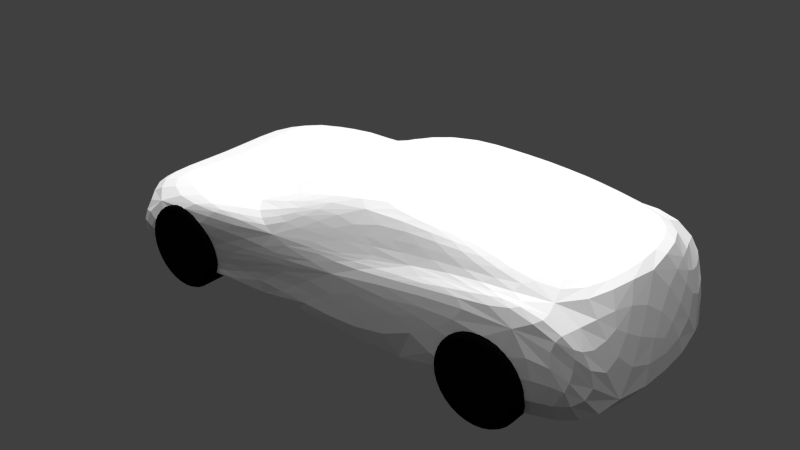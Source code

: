 # Source: motent2.blend  (saved by Blender 2.74.0; exported with 4.5.12 LTS)
import bpy
from mathutils import Matrix  # noqa: F401  (used for matrix-valued properties, if any)

bpy.ops.wm.read_factory_settings(use_empty=True)
scene = bpy.context.scene
scene.name = 'Scene'

# ---- collections
col_collection_1 = bpy.data.collections.new('Collection 1'); scene.collection.children.link(col_collection_1)

# ---- materials (node trees are filled in below, after node groups)
mat_material_001 = bpy.data.materials.new('Material.001')
mat_material_001.alpha_threshold = 0.0
mat_material_001.diffuse_color = (0.03106, 0.03106, 0.03106, 1.0)
mat_material_001.roughness = 0.5
mat_material = bpy.data.materials.new('Material')
mat_material.alpha_threshold = 0.0
mat_material.roughness = 0.5

# ---- material node trees
mat_material_001.use_nodes = True; mat_material_001.node_tree.nodes.clear()
_N = mat_material_001.node_tree.nodes; _L = mat_material_001.node_tree.links
n0 = _N.new('ShaderNodeOutputMaterial'); n0.name = 'Material Output'; n0.location = (300, 300)
n1 = _N.new('ShaderNodeBsdfDiffuse'); n1.name = 'Diffuse BSDF'; n1.location = (10, 300)
n1.inputs[0].default_value = (0.001547, 0.001547, 0.001547, 1.0)
_L.new(n1.outputs[0], n0.inputs[0])
n0.is_active_output = True
mat_material.use_nodes = True; mat_material.node_tree.nodes.clear()
_N = mat_material.node_tree.nodes; _L = mat_material.node_tree.links
n0 = _N.new('ShaderNodeOutputMaterial'); n0.name = 'Material Output'; n0.location = (300, 300)
n1 = _N.new('ShaderNodeEmission'); n1.name = 'Emission'; n1.location = (110, 300)
n1.inputs[0].default_value = (0.8, 0.8, 0.8, 1.0)
n1.inputs[1].default_value = 10.0
_L.new(n1.outputs[0], n0.inputs[0])
n0.is_active_output = True

# ---- world
world_world = bpy.data.worlds.new('World'); scene.world = world_world
world_world.color = (0.05088, 0.05088, 0.05088)
world_world.use_sun_shadow = False
world_world.sun_shadow_jitter_overblur = 0.0
world_world.cycles.sampling_method = 'MANUAL'
world_world.cycles.sample_map_resolution = 256

# ---- meshes
me_cylinder_003 = bpy.data.meshes.new('Cylinder.003')
me_cylinder_003.from_pydata([(0.1356, 1.0, -1.0), (0.3307, 0.9808, -1.0), (0.5183, 0.9239, -1.0), (0.6911, 0.8315, -1.0), (0.8427, 0.7071, -1.0), (0.967, 0.5556, -1.0), (1.059, 0.3827, -1.0), (1.116, 0.1951, -1.0), (1.136, 7.55e-08, -1.0), (1.116, -0.1951, -1.0), (1.059, -0.3827, -1.0), (0.967, -0.5556, -1.0), (0.8427, -0.7071, -1.0), (0.6911, -0.8315, -1.0), (0.5183, -0.9239, -1.0), (0.3307, -0.9808, -1.0), (0.1356, -1.0, -1.0), (-0.05951, -0.9808, -1.0), (-0.2471, -0.9239, -1.0), (-0.42, -0.8315, -1.0), (-0.5715, -0.7071, -1.0), (-0.6959, -0.5556, -1.0), (-0.7883, -0.3827, -1.0), (-0.8452, -0.1951, -1.0), (-0.8644, 9.656e-07, -1.0), (-0.8452, 0.1951, -1.0), (-0.7883, 0.3827, -1.0), (-0.6959, 0.5556, -1.0), (-0.5715, 0.7071, -1.0), (-0.42, 0.8315, -1.0), (-0.2471, 0.9239, -1.0), (-0.05951, 0.9808, -1.0), (0.1356, 1.0, -7.786), (0.3307, 0.9808, -7.786), (0.5183, 0.9239, -7.786), (0.6911, 0.8315, -7.786), (0.8427, 0.7071, -7.786), (0.967, 0.5556, -7.786), (1.059, 0.3827, -7.786), (1.116, 0.1951, -7.786), (1.136, 5.458e-07, -7.786), (1.116, -0.1951, -7.786), (1.059, -0.3827, -7.786), (0.967, -0.5556, -7.786), (0.8427, -0.7071, -7.786), (0.6911, -0.8315, -7.786), (0.5183, -0.9239, -7.786), (0.3307, -0.9808, -7.786), (0.1356, -1.0, -7.786), (-0.05951, -0.9808, -7.786), (-0.2471, -0.9239, -7.786), (-0.42, -0.8315, -7.786), (-0.5715, -0.7071, -7.786), (-0.6959, -0.5556, -7.786), (-0.7883, -0.3827, -7.786), (-0.8452, -0.1951, -7.786), (-0.8644, 1.436e-06, -7.786), (-0.8452, 0.1951, -7.786), (-0.7883, 0.3827, -7.786), (-0.6959, 0.5556, -7.786), (-0.5715, 0.7071, -7.786), (-0.42, 0.8315, -7.786), (-0.2471, 0.9239, -7.786), (-0.05951, 0.9808, -7.786), (-8.123, 1.0, -7.786), (-7.927, 0.9808, -7.786), (-7.74, 0.9239, -7.786), (-7.567, 0.8315, -7.786), (-7.415, 0.7071, -7.786), (-7.291, 0.5556, -7.786), (-7.199, 0.3827, -7.786), (-7.142, 0.1951, -7.786), (-7.123, 5.458e-07, -7.786), (-7.142, -0.1951, -7.786), (-7.199, -0.3827, -7.786), (-7.291, -0.5556, -7.786), (-7.415, -0.7071, -7.786), (-7.567, -0.8315, -7.786), (-7.74, -0.9239, -7.786), (-7.927, -0.9808, -7.786), (-8.123, -1.0, -7.786), (-8.318, -0.9808, -7.786), (-8.505, -0.9239, -7.786), (-8.678, -0.8315, -7.786), (-8.83, -0.7071, -7.786), (-8.954, -0.5556, -7.786), (-9.046, -0.3827, -7.786), (-9.103, -0.1951, -7.786), (-9.123, 1.436e-06, -7.786), (-9.103, 0.1951, -7.786), (-9.046, 0.3827, -7.786), (-8.954, 0.5556, -7.786), (-8.83, 0.7071, -7.786), (-8.678, 0.8315, -7.786), (-8.505, 0.9239, -7.786), (-8.318, 0.9808, -7.786), (-8.123, 1.0, -1.0), (-7.927, 0.9808, -1.0), (-7.74, 0.9239, -1.0), (-7.567, 0.8315, -1.0), (-7.415, 0.7071, -1.0), (-7.291, 0.5556, -1.0), (-7.199, 0.3827, -1.0), (-7.142, 0.1951, -1.0), (-7.123, 8.204e-08, -1.0), (-7.142, -0.1951, -1.0), (-7.199, -0.3827, -1.0), (-7.291, -0.5556, -1.0), (-7.415, -0.7071, -1.0), (-7.567, -0.8315, -1.0), (-7.74, -0.9239, -1.0), (-7.927, -0.9808, -1.0), (-8.123, -1.0, -1.0), (-8.318, -0.9808, -1.0), (-8.505, -0.9239, -1.0), (-8.678, -0.8315, -1.0), (-8.83, -0.7071, -1.0), (-8.954, -0.5556, -1.0), (-9.046, -0.3827, -1.0), (-9.103, -0.1951, -1.0), (-9.123, 9.721e-07, -1.0), (-9.103, 0.1951, -1.0), (-9.046, 0.3827, -1.0), (-8.954, 0.5556, -1.0), (-8.83, 0.7071, -1.0), (-8.678, 0.8315, -1.0), (-8.505, 0.9239, -1.0), (-8.318, 0.9808, -1.0), (0.1356, 1.0, 0.8357), (0.1356, 0.8349, 1.0), (0.1356, 0.9779, 0.9178), (0.1356, 0.9174, 0.978), (0.3307, 0.9808, 0.8357), (0.2985, 0.8188, 1.0), (0.3264, 0.9591, 0.9178), (0.3146, 0.8998, 0.978), (0.5183, 0.9239, 0.8357), (0.4551, 0.7713, 1.0), (0.5098, 0.9034, 0.9178), (0.4867, 0.8476, 0.978), (0.6911, 0.8315, 0.8357), (0.5994, 0.6942, 1.0), (0.6789, 0.8131, 0.9178), (0.6453, 0.7628, 0.978), (0.8427, 0.7071, 0.8357), (0.7259, 0.5904, 1.0), (0.827, 0.6915, 0.9178), (0.7843, 0.6487, 0.978), (0.967, 0.5556, 0.8357), (0.8298, 0.4638, 1.0), (0.9487, 0.5433, 0.9178), (0.8984, 0.5097, 0.978), (1.059, 0.3827, 0.8357), (0.9069, 0.3195, 1.0), (1.039, 0.3742, 0.9178), (0.9832, 0.3511, 0.978), (1.116, 0.1951, 0.8357), (0.9544, 0.1629, 1.0), (1.095, 0.1908, 0.9178), (1.035, 0.179, 0.978), (1.136, 7.55e-08, 0.8357), (0.9705, 2.421e-08, 1.0), (1.113, 6.892e-08, 0.9178), (1.053, 4.986e-08, 0.978), (1.116, -0.1951, 0.8357), (0.9544, -0.1629, 1.0), (1.095, -0.1908, 0.9178), (1.035, -0.179, 0.978), (1.059, -0.3827, 0.8357), (0.9069, -0.3195, 1.0), (1.039, -0.3742, 0.9178), (0.9832, -0.3511, 0.978), (0.967, -0.5556, 0.8357), (0.8298, -0.4638, 1.0), (0.9487, -0.5433, 0.9178), (0.8984, -0.5097, 0.978), (0.8427, -0.7071, 0.8357), (0.7259, -0.5904, 1.0), (0.827, -0.6915, 0.9178), (0.7843, -0.6487, 0.978), (0.6911, -0.8315, 0.8357), (0.5994, -0.6942, 1.0), (0.6789, -0.8131, 0.9178), (0.6453, -0.7628, 0.978), (0.5183, -0.9239, 0.8357), (0.4551, -0.7713, 1.0), (0.5098, -0.9034, 0.9178), (0.4867, -0.8476, 0.978), (0.3307, -0.9808, 0.8357), (0.2985, -0.8188, 1.0), (0.3264, -0.9591, 0.9178), (0.3146, -0.8998, 0.978), (0.1356, -1.0, 0.8357), (0.1356, -0.8349, 1.0), (0.1356, -0.9779, 0.9178), (0.1356, -0.9174, 0.978), (-0.05951, -0.9808, 0.8357), (-0.0273, -0.8188, 1.0), (-0.0552, -0.9591, 0.9178), (-0.04341, -0.8998, 0.978), (-0.2471, -0.9239, 0.8357), (-0.1839, -0.7713, 1.0), (-0.2386, -0.9034, 0.9178), (-0.2155, -0.8476, 0.978), (-0.42, -0.8315, 0.8357), (-0.3283, -0.6942, 1.0), (-0.4077, -0.8131, 0.9178), (-0.3741, -0.7628, 0.978), (-0.5715, -0.7071, 0.8357), (-0.4548, -0.5904, 1.0), (-0.5559, -0.6915, 0.9178), (-0.5132, -0.6487, 0.978), (-0.6959, -0.5556, 0.8357), (-0.5586, -0.4638, 1.0), (-0.6775, -0.5433, 0.9178), (-0.6273, -0.5097, 0.978), (-0.7883, -0.3827, 0.8357), (-0.6358, -0.3195, 1.0), (-0.7679, -0.3742, 0.9178), (-0.712, -0.3511, 0.978), (-0.8452, -0.1951, 0.8357), (-0.6833, -0.1629, 1.0), (-0.8235, -0.1908, 0.9178), (-0.7642, -0.179, 0.978), (-0.8644, 9.656e-07, 0.8357), (-0.6993, 6.631e-07, 1.0), (-0.8423, 9.25e-07, 0.9178), (-0.7819, 8.144e-07, 0.978), (-0.8452, 0.1951, 0.8357), (-0.6833, 0.1629, 1.0), (-0.8235, 0.1908, 0.9178), (-0.7642, 0.179, 0.978), (-0.7883, 0.3827, 0.8357), (-0.6358, 0.3195, 1.0), (-0.7679, 0.3742, 0.9178), (-0.712, 0.3511, 0.978), (-0.6959, 0.5556, 0.8357), (-0.5586, 0.4638, 1.0), (-0.6775, 0.5433, 0.9178), (-0.6272, 0.5097, 0.978), (-0.5715, 0.7071, 0.8357), (-0.4548, 0.5904, 1.0), (-0.5559, 0.6915, 0.9178), (-0.5132, 0.6487, 0.978), (-0.42, 0.8315, 0.8357), (-0.3283, 0.6942, 1.0), (-0.4077, 0.8131, 0.9178), (-0.3741, 0.7628, 0.978), (-0.2471, 0.9239, 0.8357), (-0.1839, 0.7713, 1.0), (-0.2386, 0.9034, 0.9178), (-0.2155, 0.8476, 0.978), (-0.05951, 0.9808, 0.8357), (-0.0273, 0.8188, 1.0), (-0.0552, 0.9591, 0.9178), (-0.04341, 0.8998, 0.978), (0.1356, 1.0, -9.622), (0.1356, 0.8349, -9.786), (0.1356, 0.9779, -9.704), (0.1356, 0.9174, -9.764), (0.3307, 0.9808, -9.622), (0.2985, 0.8188, -9.786), (0.3264, 0.9591, -9.704), (0.3146, 0.8998, -9.764), (0.5183, 0.9239, -9.622), (0.4551, 0.7713, -9.786), (0.5098, 0.9034, -9.704), (0.4867, 0.8476, -9.764), (0.6911, 0.8315, -9.622), (0.5994, 0.6942, -9.786), (0.6789, 0.8131, -9.704), (0.6453, 0.7628, -9.764), (0.8427, 0.7071, -9.622), (0.7259, 0.5904, -9.786), (0.827, 0.6915, -9.704), (0.7843, 0.6487, -9.764), (0.967, 0.5556, -9.622), (0.8298, 0.4638, -9.786), (0.9487, 0.5433, -9.704), (0.8984, 0.5097, -9.764), (1.059, 0.3827, -9.622), (0.9069, 0.3195, -9.786), (1.039, 0.3742, -9.704), (0.9832, 0.3511, -9.764), (1.116, 0.1951, -9.622), (0.9544, 0.1629, -9.786), (1.095, 0.1908, -9.704), (1.035, 0.179, -9.764), (1.136, 5.578e-07, -9.622), (0.9705, 5.085e-07, -9.786), (1.113, 5.518e-07, -9.704), (1.053, 5.335e-07, -9.764), (1.116, -0.1951, -9.622), (0.9544, -0.1629, -9.786), (1.095, -0.1908, -9.704), (1.035, -0.179, -9.764), (1.059, -0.3827, -9.622), (0.9069, -0.3195, -9.786), (1.039, -0.3742, -9.704), (0.9832, -0.3511, -9.764), (0.967, -0.5556, -9.622), (0.8298, -0.4638, -9.786), (0.9487, -0.5433, -9.704), (0.8984, -0.5097, -9.764), (0.8427, -0.7071, -9.622), (0.7259, -0.5904, -9.786), (0.827, -0.6915, -9.704), (0.7843, -0.6487, -9.764), (0.6911, -0.8315, -9.622), (0.5994, -0.6942, -9.786), (0.6789, -0.8131, -9.704), (0.6453, -0.7628, -9.764), (0.5183, -0.9239, -9.622), (0.4551, -0.7713, -9.786), (0.5098, -0.9034, -9.704), (0.4867, -0.8476, -9.764), (0.3307, -0.9808, -9.622), (0.2985, -0.8188, -9.786), (0.3264, -0.9591, -9.704), (0.3146, -0.8998, -9.764), (0.1356, -1.0, -9.622), (0.1356, -0.8349, -9.786), (0.1356, -0.9779, -9.704), (0.1356, -0.9174, -9.764), (-0.05951, -0.9808, -9.622), (-0.0273, -0.8188, -9.786), (-0.0552, -0.9591, -9.704), (-0.04341, -0.8998, -9.764), (-0.2471, -0.9239, -9.622), (-0.1839, -0.7713, -9.786), (-0.2386, -0.9034, -9.704), (-0.2155, -0.8476, -9.764), (-0.42, -0.8315, -9.622), (-0.3283, -0.6942, -9.786), (-0.4077, -0.8131, -9.704), (-0.3741, -0.7628, -9.764), (-0.5715, -0.7071, -9.622), (-0.4548, -0.5904, -9.786), (-0.5559, -0.6915, -9.704), (-0.5132, -0.6487, -9.764), (-0.6959, -0.5556, -9.622), (-0.5586, -0.4638, -9.786), (-0.6775, -0.5433, -9.704), (-0.6273, -0.5097, -9.764), (-0.7883, -0.3827, -9.622), (-0.6358, -0.3195, -9.786), (-0.7679, -0.3742, -9.704), (-0.712, -0.3511, -9.764), (-0.8452, -0.1951, -9.622), (-0.6833, -0.1629, -9.786), (-0.8235, -0.1908, -9.704), (-0.7642, -0.179, -9.764), (-0.8644, 1.448e-06, -9.622), (-0.6993, 1.147e-06, -9.786), (-0.8423, 1.408e-06, -9.704), (-0.7819, 1.298e-06, -9.764), (-0.8452, 0.1951, -9.622), (-0.6833, 0.1629, -9.786), (-0.8235, 0.1908, -9.704), (-0.7642, 0.179, -9.764), (-0.7883, 0.3827, -9.622), (-0.6358, 0.3195, -9.786), (-0.7679, 0.3742, -9.704), (-0.712, 0.3511, -9.764), (-0.6959, 0.5556, -9.622), (-0.5586, 0.4638, -9.786), (-0.6775, 0.5433, -9.704), (-0.6273, 0.5097, -9.764), (-0.5715, 0.7071, -9.622), (-0.4548, 0.5904, -9.786), (-0.5559, 0.6915, -9.704), (-0.5132, 0.6487, -9.764), (-0.42, 0.8315, -9.622), (-0.3283, 0.6942, -9.786), (-0.4077, 0.8131, -9.704), (-0.3741, 0.7628, -9.764), (-0.2471, 0.9239, -9.622), (-0.1839, 0.7713, -9.786), (-0.2386, 0.9034, -9.704), (-0.2155, 0.8476, -9.764), (-0.05951, 0.9808, -9.622), (-0.0273, 0.8188, -9.786), (-0.0552, 0.9591, -9.704), (-0.04341, 0.8998, -9.764), (-8.123, 1.0, -9.622), (-8.123, 0.8349, -9.786), (-8.123, 0.9779, -9.704), (-8.123, 0.9174, -9.764), (-7.927, 0.9808, -9.622), (-7.96, 0.8188, -9.786), (-7.932, 0.9591, -9.704), (-7.944, 0.8998, -9.764), (-7.74, 0.9239, -9.622), (-7.803, 0.7713, -9.786), (-7.748, 0.9034, -9.704), (-7.771, 0.8476, -9.764), (-7.567, 0.8315, -9.622), (-7.659, 0.6942, -9.786), (-7.579, 0.8131, -9.704), (-7.613, 0.7628, -9.764), (-7.415, 0.7071, -9.622), (-7.532, 0.5904, -9.786), (-7.431, 0.6915, -9.704), (-7.474, 0.6487, -9.764), (-7.291, 0.5556, -9.622), (-7.428, 0.4638, -9.786), (-7.309, 0.5433, -9.704), (-7.36, 0.5097, -9.764), (-7.199, 0.3827, -9.622), (-7.351, 0.3195, -9.786), (-7.219, 0.3742, -9.704), (-7.275, 0.3511, -9.764), (-7.142, 0.1951, -9.622), (-7.304, 0.1629, -9.786), (-7.163, 0.1908, -9.704), (-7.223, 0.179, -9.764), (-7.123, 5.578e-07, -9.622), (-7.288, 5.551e-07, -9.786), (-7.145, 5.579e-07, -9.704), (-7.205, 5.568e-07, -9.764), (-7.142, -0.1951, -9.622), (-7.304, -0.1629, -9.786), (-7.163, -0.1908, -9.704), (-7.223, -0.179, -9.764), (-7.199, -0.3827, -9.622), (-7.351, -0.3195, -9.786), (-7.219, -0.3742, -9.704), (-7.275, -0.3511, -9.764), (-7.291, -0.5556, -9.622), (-7.428, -0.4638, -9.786), (-7.309, -0.5433, -9.704), (-7.36, -0.5097, -9.764), (-7.415, -0.7071, -9.622), (-7.532, -0.5904, -9.786), (-7.431, -0.6915, -9.704), (-7.474, -0.6487, -9.764), (-7.567, -0.8315, -9.622), (-7.659, -0.6942, -9.786), (-7.579, -0.8131, -9.704), (-7.613, -0.7628, -9.764), (-7.74, -0.9239, -9.622), (-7.803, -0.7713, -9.786), (-7.748, -0.9034, -9.704), (-7.771, -0.8476, -9.764), (-7.927, -0.9808, -9.622), (-7.96, -0.8188, -9.786), (-7.932, -0.9591, -9.704), (-7.944, -0.8998, -9.764), (-8.123, -1.0, -9.622), (-8.123, -0.8349, -9.786), (-8.123, -0.9779, -9.704), (-8.123, -0.9174, -9.764), (-8.318, -0.9808, -9.622), (-8.285, -0.8188, -9.786), (-8.313, -0.9591, -9.704), (-8.302, -0.8998, -9.764), (-8.505, -0.9239, -9.622), (-8.442, -0.7713, -9.786), (-8.497, -0.9034, -9.704), (-8.474, -0.8476, -9.764), (-8.678, -0.8315, -9.622), (-8.586, -0.6942, -9.786), (-8.666, -0.8131, -9.704), (-8.632, -0.7628, -9.764), (-8.83, -0.7071, -9.622), (-8.713, -0.5904, -9.786), (-8.814, -0.6915, -9.704), (-8.771, -0.6487, -9.764), (-8.954, -0.5556, -9.622), (-8.817, -0.4638, -9.786), (-8.936, -0.5433, -9.704), (-8.885, -0.5097, -9.764), (-9.046, -0.3827, -9.622), (-8.894, -0.3195, -9.786), (-9.026, -0.3742, -9.704), (-8.97, -0.3511, -9.764), (-9.103, -0.1951, -9.622), (-8.941, -0.1629, -9.786), (-9.082, -0.1908, -9.704), (-9.022, -0.179, -9.764), (-9.123, 1.448e-06, -9.622), (-8.957, 1.444e-06, -9.786), (-9.1, 1.448e-06, -9.704), (-9.04, 1.446e-06, -9.764), (-9.103, 0.1951, -9.622), (-8.941, 0.1629, -9.786), (-9.082, 0.1908, -9.704), (-9.022, 0.179, -9.764), (-9.046, 0.3827, -9.622), (-8.894, 0.3195, -9.786), (-9.026, 0.3742, -9.704), (-8.97, 0.3511, -9.764), (-8.954, 0.5556, -9.622), (-8.817, 0.4638, -9.786), (-8.936, 0.5433, -9.704), (-8.885, 0.5097, -9.764), (-8.83, 0.7071, -9.622), (-8.713, 0.5904, -9.786), (-8.814, 0.6915, -9.704), (-8.771, 0.6487, -9.764), (-8.678, 0.8315, -9.622), (-8.586, 0.6942, -9.786), (-8.666, 0.8131, -9.704), (-8.632, 0.7628, -9.764), (-8.505, 0.9239, -9.622), (-8.442, 0.7713, -9.786), (-8.497, 0.9034, -9.704), (-8.474, 0.8476, -9.764), (-8.318, 0.9808, -9.622), (-8.285, 0.8188, -9.786), (-8.313, 0.9591, -9.704), (-8.302, 0.8998, -9.764), (-8.123, 1.0, 0.8357), (-8.123, 0.8349, 1.0), (-8.123, 0.9779, 0.9178), (-8.123, 0.9174, 0.978), (-7.927, 0.9808, 0.8357), (-7.96, 0.8188, 1.0), (-7.932, 0.9591, 0.9178), (-7.944, 0.8998, 0.978), (-7.74, 0.9239, 0.8357), (-7.803, 0.7713, 1.0), (-7.748, 0.9034, 0.9178), (-7.771, 0.8476, 0.978), (-7.567, 0.8315, 0.8357), (-7.659, 0.6942, 1.0), (-7.579, 0.8131, 0.9178), (-7.613, 0.7628, 0.978), (-7.415, 0.7071, 0.8357), (-7.532, 0.5904, 1.0), (-7.431, 0.6915, 0.9178), (-7.474, 0.6487, 0.978), (-7.291, 0.5556, 0.8357), (-7.428, 0.4638, 1.0), (-7.309, 0.5433, 0.9178), (-7.36, 0.5097, 0.978), (-7.199, 0.3827, 0.8357), (-7.351, 0.3195, 1.0), (-7.219, 0.3742, 0.9178), (-7.275, 0.3511, 0.978), (-7.142, 0.1951, 0.8357), (-7.304, 0.1629, 1.0), (-7.163, 0.1908, 0.9178), (-7.223, 0.179, 0.978), (-7.123, 7.003e-08, 0.8357), (-7.288, 6.892e-08, 1.0), (-7.145, 6.938e-08, 0.9178), (-7.205, 6.908e-08, 0.978), (-7.142, -0.1951, 0.8357), (-7.304, -0.1629, 1.0), (-7.163, -0.1908, 0.9178), (-7.223, -0.179, 0.978), (-7.199, -0.3827, 0.8357), (-7.351, -0.3195, 1.0), (-7.219, -0.3742, 0.9178), (-7.275, -0.3511, 0.978), (-7.291, -0.5556, 0.8357), (-7.428, -0.4638, 1.0), (-7.309, -0.5433, 0.9178), (-7.36, -0.5097, 0.978), (-7.415, -0.7071, 0.8357), (-7.532, -0.5904, 1.0), (-7.431, -0.6915, 0.9178), (-7.474, -0.6487, 0.978), (-7.567, -0.8315, 0.8357), (-7.659, -0.6942, 1.0), (-7.579, -0.8131, 0.9178), (-7.613, -0.7628, 0.978), (-7.74, -0.9239, 0.8357), (-7.803, -0.7713, 1.0), (-7.748, -0.9034, 0.9178), (-7.771, -0.8476, 0.978), (-7.927, -0.9808, 0.8357), (-7.96, -0.8188, 1.0), (-7.932, -0.9591, 0.9178), (-7.944, -0.8998, 0.978), (-8.123, -1.0, 0.8357), (-8.123, -0.8349, 1.0), (-8.123, -0.9779, 0.9178), (-8.123, -0.9174, 0.978), (-8.318, -0.9808, 0.8357), (-8.285, -0.8188, 1.0), (-8.313, -0.9591, 0.9178), (-8.302, -0.8998, 0.978), (-8.505, -0.9239, 0.8357), (-8.442, -0.7713, 1.0), (-8.497, -0.9034, 0.9178), (-8.474, -0.8476, 0.978), (-8.678, -0.8315, 0.8357), (-8.586, -0.6942, 1.0), (-8.666, -0.8131, 0.9178), (-8.632, -0.7628, 0.978), (-8.83, -0.7071, 0.8357), (-8.713, -0.5904, 1.0), (-8.814, -0.6915, 0.9178), (-8.771, -0.6487, 0.978), (-8.954, -0.5556, 0.8357), (-8.817, -0.4638, 1.0), (-8.936, -0.5433, 0.9178), (-8.885, -0.5097, 0.978), (-9.046, -0.3827, 0.8357), (-8.894, -0.3195, 1.0), (-9.026, -0.3742, 0.9178), (-8.97, -0.3511, 0.978), (-9.103, -0.1951, 0.8357), (-8.941, -0.1629, 1.0), (-9.082, -0.1908, 0.9178), (-9.022, -0.179, 0.978), (-9.123, 9.601e-07, 0.8357), (-8.957, 9.574e-07, 1.0), (-9.1, 9.595e-07, 0.9178), (-9.04, 9.584e-07, 0.978), (-9.103, 0.1951, 0.8357), (-8.941, 0.1629, 1.0), (-9.082, 0.1908, 0.9178), (-9.022, 0.179, 0.978), (-9.046, 0.3827, 0.8357), (-8.894, 0.3195, 1.0), (-9.026, 0.3742, 0.9178), (-8.97, 0.3511, 0.978), (-8.954, 0.5556, 0.8357), (-8.817, 0.4638, 1.0), (-8.936, 0.5433, 0.9178), (-8.885, 0.5097, 0.978), (-8.83, 0.7071, 0.8357), (-8.713, 0.5904, 1.0), (-8.814, 0.6915, 0.9178), (-8.771, 0.6487, 0.978), (-8.678, 0.8315, 0.8357), (-8.586, 0.6942, 1.0), (-8.666, 0.8131, 0.9178), (-8.632, 0.7628, 0.978), (-8.505, 0.9239, 0.8357), (-8.442, 0.7713, 1.0), (-8.497, 0.9034, 0.9178), (-8.474, 0.8476, 0.978), (-8.318, 0.9808, 0.8357), (-8.285, 0.8188, 1.0), (-8.313, 0.9591, 0.9178), (-8.302, 0.8998, 0.978)], [], [(31, 252, 128, 0), (2, 136, 140, 3), (3, 140, 144, 4), (4, 144, 148, 5), (5, 148, 152, 6), (6, 152, 156, 7), (7, 156, 160, 8), (8, 160, 164, 9), (9, 164, 168, 10), (10, 168, 172, 11), (11, 172, 176, 12), (12, 176, 180, 13), (13, 180, 184, 14), (14, 184, 188, 15), (15, 188, 192, 16), (16, 192, 196, 17), (17, 196, 200, 18), (18, 200, 204, 19), (19, 204, 208, 20), (20, 208, 212, 21), (21, 212, 216, 22), (22, 216, 220, 23), (23, 220, 224, 24), (24, 224, 228, 25), (25, 228, 232, 26), (26, 232, 236, 27), (27, 236, 240, 28), (28, 240, 244, 29), (29, 244, 248, 30), (30, 248, 252, 31), (1, 132, 136, 2), (133, 129, 253, 249, 245, 241, 237, 233, 229, 225, 221, 217, 213, 209, 205, 201, 197, 193, 189, 185, 181, 177, 173, 169, 165, 161, 157, 153, 149, 145, 141, 137), (257, 261, 265, 269, 273, 277, 281, 285, 289, 293, 297, 301, 305, 309, 313, 317, 321, 325, 329, 333, 337, 341, 345, 349, 353, 357, 361, 365, 369, 373, 377, 381), (0, 1, 2, 3, 4, 5, 6, 7, 8, 9, 10, 11, 12, 13, 14, 15, 16, 17, 18, 19, 20, 21, 22, 23, 24, 25, 26, 27, 28, 29, 30, 31), (380, 63, 32, 256), (264, 34, 35, 268), (268, 35, 36, 272), (272, 36, 37, 276), (276, 37, 38, 280), (280, 38, 39, 284), (284, 39, 40, 288), (288, 40, 41, 292), (292, 41, 42, 296), (296, 42, 43, 300), (300, 43, 44, 304), (304, 44, 45, 308), (308, 45, 46, 312), (312, 46, 47, 316), (316, 47, 48, 320), (320, 48, 49, 324), (324, 49, 50, 328), (328, 50, 51, 332), (332, 51, 52, 336), (336, 52, 53, 340), (340, 53, 54, 344), (344, 54, 55, 348), (348, 55, 56, 352), (352, 56, 57, 356), (356, 57, 58, 360), (360, 58, 59, 364), (364, 59, 60, 368), (368, 60, 61, 372), (372, 61, 62, 376), (376, 62, 63, 380), (33, 32, 63, 62, 61, 60, 59, 58, 57, 56, 55, 54, 53, 52, 51, 50, 49, 48, 47, 46, 45, 44, 43, 42, 41, 40, 39, 38, 37, 36, 35, 34), (260, 33, 34, 264), (385, 389, 393, 397, 401, 405, 409, 413, 417, 421, 425, 429, 433, 437, 441, 445, 449, 453, 457, 461, 465, 469, 473, 477, 481, 485, 489, 493, 497, 501, 505, 509), (256, 32, 33, 260), (508, 95, 64, 384), (392, 66, 67, 396), (396, 67, 68, 400), (400, 68, 69, 404), (404, 69, 70, 408), (408, 70, 71, 412), (412, 71, 72, 416), (416, 72, 73, 420), (420, 73, 74, 424), (424, 74, 75, 428), (428, 75, 76, 432), (432, 76, 77, 436), (436, 77, 78, 440), (440, 78, 79, 444), (444, 79, 80, 448), (448, 80, 81, 452), (452, 81, 82, 456), (456, 82, 83, 460), (460, 83, 84, 464), (464, 84, 85, 468), (468, 85, 86, 472), (472, 86, 87, 476), (476, 87, 88, 480), (480, 88, 89, 484), (484, 89, 90, 488), (488, 90, 91, 492), (492, 91, 92, 496), (496, 92, 93, 500), (500, 93, 94, 504), (504, 94, 95, 508), (65, 64, 95, 94, 93, 92, 91, 90, 89, 88, 87, 86, 85, 84, 83, 82, 81, 80, 79, 78, 77, 76, 75, 74, 73, 72, 71, 70, 69, 68, 67, 66), (388, 65, 66, 392), (96, 512, 516, 97), (384, 64, 65, 388), (127, 636, 512, 96), (98, 520, 524, 99), (99, 524, 528, 100), (100, 528, 532, 101), (101, 532, 536, 102), (102, 536, 540, 103), (103, 540, 544, 104), (104, 544, 548, 105), (105, 548, 552, 106), (106, 552, 556, 107), (107, 556, 560, 108), (108, 560, 564, 109), (109, 564, 568, 110), (110, 568, 572, 111), (111, 572, 576, 112), (112, 576, 580, 113), (113, 580, 584, 114), (114, 584, 588, 115), (115, 588, 592, 116), (116, 592, 596, 117), (117, 596, 600, 118), (118, 600, 604, 119), (119, 604, 608, 120), (120, 608, 612, 121), (121, 612, 616, 122), (122, 616, 620, 123), (123, 620, 624, 124), (124, 624, 628, 125), (125, 628, 632, 126), (126, 632, 636, 127), (97, 516, 520, 98), (517, 513, 637, 633, 629, 625, 621, 617, 613, 609, 605, 601, 597, 593, 589, 585, 581, 577, 573, 569, 565, 561, 557, 553, 549, 545, 541, 537, 533, 529, 525, 521), (96, 97, 98, 99, 100, 101, 102, 103, 104, 105, 106, 107, 108, 109, 110, 111, 112, 113, 114, 115, 116, 117, 118, 119, 120, 121, 122, 123, 124, 125, 126, 127), (132, 128, 130, 134), (134, 130, 131, 135), (135, 131, 129, 133), (136, 132, 134, 138), (138, 134, 135, 139), (139, 135, 133, 137), (140, 136, 138, 142), (142, 138, 139, 143), (143, 139, 137, 141), (144, 140, 142, 146), (146, 142, 143, 147), (147, 143, 141, 145), (148, 144, 146, 150), (150, 146, 147, 151), (151, 147, 145, 149), (152, 148, 150, 154), (154, 150, 151, 155), (155, 151, 149, 153), (156, 152, 154, 158), (158, 154, 155, 159), (159, 155, 153, 157), (160, 156, 158, 162), (162, 158, 159, 163), (163, 159, 157, 161), (164, 160, 162, 166), (166, 162, 163, 167), (167, 163, 161, 165), (168, 164, 166, 170), (170, 166, 167, 171), (171, 167, 165, 169), (172, 168, 170, 174), (174, 170, 171, 175), (175, 171, 169, 173), (176, 172, 174, 178), (178, 174, 175, 179), (179, 175, 173, 177), (180, 176, 178, 182), (182, 178, 179, 183), (183, 179, 177, 181), (184, 180, 182, 186), (186, 182, 183, 187), (187, 183, 181, 185), (188, 184, 186, 190), (190, 186, 187, 191), (191, 187, 185, 189), (192, 188, 190, 194), (194, 190, 191, 195), (195, 191, 189, 193), (196, 192, 194, 198), (198, 194, 195, 199), (199, 195, 193, 197), (200, 196, 198, 202), (202, 198, 199, 203), (203, 199, 197, 201), (204, 200, 202, 206), (206, 202, 203, 207), (207, 203, 201, 205), (208, 204, 206, 210), (210, 206, 207, 211), (211, 207, 205, 209), (212, 208, 210, 214), (214, 210, 211, 215), (215, 211, 209, 213), (216, 212, 214, 218), (218, 214, 215, 219), (219, 215, 213, 217), (220, 216, 218, 222), (222, 218, 219, 223), (223, 219, 217, 221), (224, 220, 222, 226), (226, 222, 223, 227), (227, 223, 221, 225), (228, 224, 226, 230), (230, 226, 227, 231), (231, 227, 225, 229), (232, 228, 230, 234), (234, 230, 231, 235), (235, 231, 229, 233), (236, 232, 234, 238), (238, 234, 235, 239), (239, 235, 233, 237), (240, 236, 238, 242), (242, 238, 239, 243), (243, 239, 237, 241), (244, 240, 242, 246), (246, 242, 243, 247), (247, 243, 241, 245), (248, 244, 246, 250), (250, 246, 247, 251), (251, 247, 245, 249), (252, 248, 250, 254), (254, 250, 251, 255), (255, 251, 249, 253), (128, 252, 254, 130), (130, 254, 255, 131), (131, 255, 253, 129), (256, 260, 262, 258), (258, 262, 263, 259), (259, 263, 261, 257), (260, 264, 266, 262), (262, 266, 267, 263), (263, 267, 265, 261), (264, 268, 270, 266), (266, 270, 271, 267), (267, 271, 269, 265), (268, 272, 274, 270), (270, 274, 275, 271), (271, 275, 273, 269), (272, 276, 278, 274), (274, 278, 279, 275), (275, 279, 277, 273), (276, 280, 282, 278), (278, 282, 283, 279), (279, 283, 281, 277), (280, 284, 286, 282), (282, 286, 287, 283), (283, 287, 285, 281), (284, 288, 290, 286), (286, 290, 291, 287), (287, 291, 289, 285), (288, 292, 294, 290), (290, 294, 295, 291), (291, 295, 293, 289), (292, 296, 298, 294), (294, 298, 299, 295), (295, 299, 297, 293), (296, 300, 302, 298), (298, 302, 303, 299), (299, 303, 301, 297), (300, 304, 306, 302), (302, 306, 307, 303), (303, 307, 305, 301), (304, 308, 310, 306), (306, 310, 311, 307), (307, 311, 309, 305), (308, 312, 314, 310), (310, 314, 315, 311), (311, 315, 313, 309), (312, 316, 318, 314), (314, 318, 319, 315), (315, 319, 317, 313), (316, 320, 322, 318), (318, 322, 323, 319), (319, 323, 321, 317), (320, 324, 326, 322), (322, 326, 327, 323), (323, 327, 325, 321), (324, 328, 330, 326), (326, 330, 331, 327), (327, 331, 329, 325), (328, 332, 334, 330), (330, 334, 335, 331), (331, 335, 333, 329), (332, 336, 338, 334), (334, 338, 339, 335), (335, 339, 337, 333), (336, 340, 342, 338), (338, 342, 343, 339), (339, 343, 341, 337), (340, 344, 346, 342), (342, 346, 347, 343), (343, 347, 345, 341), (344, 348, 350, 346), (346, 350, 351, 347), (347, 351, 349, 345), (348, 352, 354, 350), (350, 354, 355, 351), (351, 355, 353, 349), (352, 356, 358, 354), (354, 358, 359, 355), (355, 359, 357, 353), (356, 360, 362, 358), (358, 362, 363, 359), (359, 363, 361, 357), (360, 364, 366, 362), (362, 366, 367, 363), (363, 367, 365, 361), (364, 368, 370, 366), (366, 370, 371, 367), (367, 371, 369, 365), (368, 372, 374, 370), (370, 374, 375, 371), (371, 375, 373, 369), (372, 376, 378, 374), (374, 378, 379, 375), (375, 379, 377, 373), (376, 380, 382, 378), (378, 382, 383, 379), (379, 383, 381, 377), (380, 256, 258, 382), (382, 258, 259, 383), (383, 259, 257, 381), (384, 388, 390, 386), (386, 390, 391, 387), (387, 391, 389, 385), (388, 392, 394, 390), (390, 394, 395, 391), (391, 395, 393, 389), (392, 396, 398, 394), (394, 398, 399, 395), (395, 399, 397, 393), (396, 400, 402, 398), (398, 402, 403, 399), (399, 403, 401, 397), (400, 404, 406, 402), (402, 406, 407, 403), (403, 407, 405, 401), (404, 408, 410, 406), (406, 410, 411, 407), (407, 411, 409, 405), (408, 412, 414, 410), (410, 414, 415, 411), (411, 415, 413, 409), (412, 416, 418, 414), (414, 418, 419, 415), (415, 419, 417, 413), (416, 420, 422, 418), (418, 422, 423, 419), (419, 423, 421, 417), (420, 424, 426, 422), (422, 426, 427, 423), (423, 427, 425, 421), (424, 428, 430, 426), (426, 430, 431, 427), (427, 431, 429, 425), (428, 432, 434, 430), (430, 434, 435, 431), (431, 435, 433, 429), (432, 436, 438, 434), (434, 438, 439, 435), (435, 439, 437, 433), (436, 440, 442, 438), (438, 442, 443, 439), (439, 443, 441, 437), (440, 444, 446, 442), (442, 446, 447, 443), (443, 447, 445, 441), (444, 448, 450, 446), (446, 450, 451, 447), (447, 451, 449, 445), (448, 452, 454, 450), (450, 454, 455, 451), (451, 455, 453, 449), (452, 456, 458, 454), (454, 458, 459, 455), (455, 459, 457, 453), (456, 460, 462, 458), (458, 462, 463, 459), (459, 463, 461, 457), (460, 464, 466, 462), (462, 466, 467, 463), (463, 467, 465, 461), (464, 468, 470, 466), (466, 470, 471, 467), (467, 471, 469, 465), (468, 472, 474, 470), (470, 474, 475, 471), (471, 475, 473, 469), (472, 476, 478, 474), (474, 478, 479, 475), (475, 479, 477, 473), (476, 480, 482, 478), (478, 482, 483, 479), (479, 483, 481, 477), (480, 484, 486, 482), (482, 486, 487, 483), (483, 487, 485, 481), (484, 488, 490, 486), (486, 490, 491, 487), (487, 491, 489, 485), (488, 492, 494, 490), (490, 494, 495, 491), (491, 495, 493, 489), (492, 496, 498, 494), (494, 498, 499, 495), (495, 499, 497, 493), (496, 500, 502, 498), (498, 502, 503, 499), (499, 503, 501, 497), (500, 504, 506, 502), (502, 506, 507, 503), (503, 507, 505, 501), (504, 508, 510, 506), (506, 510, 511, 507), (507, 511, 509, 505), (508, 384, 386, 510), (510, 386, 387, 511), (511, 387, 385, 509), (516, 512, 514, 518), (518, 514, 515, 519), (519, 515, 513, 517), (520, 516, 518, 522), (522, 518, 519, 523), (523, 519, 517, 521), (524, 520, 522, 526), (526, 522, 523, 527), (527, 523, 521, 525), (528, 524, 526, 530), (530, 526, 527, 531), (531, 527, 525, 529), (532, 528, 530, 534), (534, 530, 531, 535), (535, 531, 529, 533), (536, 532, 534, 538), (538, 534, 535, 539), (539, 535, 533, 537), (540, 536, 538, 542), (542, 538, 539, 543), (543, 539, 537, 541), (544, 540, 542, 546), (546, 542, 543, 547), (547, 543, 541, 545), (548, 544, 546, 550), (550, 546, 547, 551), (551, 547, 545, 549), (552, 548, 550, 554), (554, 550, 551, 555), (555, 551, 549, 553), (556, 552, 554, 558), (558, 554, 555, 559), (559, 555, 553, 557), (560, 556, 558, 562), (562, 558, 559, 563), (563, 559, 557, 561), (564, 560, 562, 566), (566, 562, 563, 567), (567, 563, 561, 565), (568, 564, 566, 570), (570, 566, 567, 571), (571, 567, 565, 569), (572, 568, 570, 574), (574, 570, 571, 575), (575, 571, 569, 573), (576, 572, 574, 578), (578, 574, 575, 579), (579, 575, 573, 577), (580, 576, 578, 582), (582, 578, 579, 583), (583, 579, 577, 581), (584, 580, 582, 586), (586, 582, 583, 587), (587, 583, 581, 585), (588, 584, 586, 590), (590, 586, 587, 591), (591, 587, 585, 589), (592, 588, 590, 594), (594, 590, 591, 595), (595, 591, 589, 593), (596, 592, 594, 598), (598, 594, 595, 599), (599, 595, 593, 597), (600, 596, 598, 602), (602, 598, 599, 603), (603, 599, 597, 601), (604, 600, 602, 606), (606, 602, 603, 607), (607, 603, 601, 605), (608, 604, 606, 610), (610, 606, 607, 611), (611, 607, 605, 609), (612, 608, 610, 614), (614, 610, 611, 615), (615, 611, 609, 613), (616, 612, 614, 618), (618, 614, 615, 619), (619, 615, 613, 617), (620, 616, 618, 622), (622, 618, 619, 623), (623, 619, 617, 621), (624, 620, 622, 626), (626, 622, 623, 627), (627, 623, 621, 625), (628, 624, 626, 630), (630, 626, 627, 631), (631, 627, 625, 629), (632, 628, 630, 634), (634, 630, 631, 635), (635, 631, 629, 633), (636, 632, 634, 638), (638, 634, 635, 639), (639, 635, 633, 637), (512, 636, 638, 514), (514, 638, 639, 515), (515, 639, 637, 513), (0, 128, 132, 1)])
me_cylinder_003.materials.append(mat_material_001)
me_cylinder_003.use_remesh_preserve_volume = False
me_cylinder_003.use_remesh_preserve_attributes = False
me_cylinder_003.use_mirror_vertex_groups = False
me_cylinder_003.update()
me_plane = bpy.data.meshes.new('Plane')
me_plane.from_pydata([(-1.0, -1.0, 0.0), (1.0, -1.0, 0.0), (-1.0, 1.0, 0.0), (1.0, 1.0, 0.0)], [], [(0, 1, 3, 2)])
me_plane.materials.append(mat_material)
me_plane.use_remesh_preserve_volume = False
me_plane.use_remesh_preserve_attributes = False
me_plane.use_mirror_vertex_groups = False
me_plane.update()
me_icosphere = bpy.data.meshes.new('Icosphere')
me_icosphere.from_pydata([(-0.0132, -4.826e-09, -0.5402), (0.7176, -0.9761, -0.5754), (-0.2655, -0.8898, -0.5182), (-0.8667, 5.785e-08, -0.5333), (-0.2655, 0.8898, -0.5182), (0.7176, 0.9761, -0.5754), (0.2668, -0.8034, 0.5788), (-0.7409, -1.056, 0.4237), (-0.7409, 1.056, 0.4237), (0.2668, 0.8034, 0.5788), (0.797, -9.309e-08, 0.8531), (-0.17, -0.5095, -0.5068), (0.4174, -0.3178, -0.5259), (0.2602, -0.9497, -0.5754), (0.7819, 4.667e-08, -0.5052), (0.4174, 0.3178, -0.5259), (-0.5363, -8.968e-09, -0.5333), (-0.8254, -0.998, -0.5309), (-0.17, 0.5095, -0.5068), (-0.8254, 0.9499, -0.5309), (0.2602, 0.9497, -0.5754), (0.8511, -0.6722, -0.4253), (0.8511, 0.6722, -0.4253), (-0.002011, -0.9178, 0.3255), (0.7051, -0.9942, 0.8399), (-0.9088, -0.6556, -0.4942), (-0.636, -0.9395, -0.5182), (-0.636, 0.9395, -0.4005), (-0.9088, 0.6556, -0.4942), (0.7051, 0.9942, 0.8399), (-0.002011, 0.9178, 0.3255), (0.7268, -0.8183, 0.8131), (-0.2176, -0.9283, 0.3591), (-0.9553, -0.3635, 0.3423), (-0.2176, 0.9283, 0.3591), (0.7268, 0.8183, 0.8131), (0.0356, -0.7113, 1.129), (-0.3369, -0.8212, 0.5988), (-0.3369, 0.8212, 0.5988), (0.0356, 0.7113, 1.129), (-0.002913, -0.5923, 1.16), (-0.002913, 0.5923, 1.16), (-0.1805, 0.4283, 0.9693), (-0.1805, -0.4497, 0.9693), (0.4253, 0.4849, 1.122), (0.4253, -0.4849, 1.122), (0.6445, -0.6053, 0.8553), (0.6819, -0.02486, 0.878), (0.6445, 0.5061, 0.8553), (-0.9553, 0.4066, 0.3423), (0.4253, 0.7648, 0.9711), (0.4253, -0.7648, 0.9711), (-0.3912, 0.2737, 0.5988), (-0.3912, -0.2737, 0.5988)], [], [(0, 12, 11), (1, 12, 14), (0, 11, 16), (0, 16, 18), (0, 18, 15), (1, 14, 21), (2, 13, 23), (3, 17, 25), (4, 19, 27), (5, 20, 29), (1, 21, 24), (2, 23, 26), (3, 25, 28), (4, 27, 30), (5, 29, 22), (6, 31, 51, 36), (7, 32, 37), (9, 34, 39), (31, 46, 45, 51), (36, 45, 40), (50, 44, 48, 35), (35, 9, 39, 50), (10, 35, 48, 47), (39, 34, 38), (34, 8, 38), (39, 38, 42, 41), (38, 52, 53, 37, 43, 42), (37, 32, 36), (32, 6, 36), (37, 36, 40, 43), (31, 10, 47, 46), (22, 35, 10), (22, 29, 35), (29, 9, 35), (30, 34, 9), (30, 27, 34), (27, 8, 34), (26, 32, 7), (26, 23, 32), (23, 6, 32), (24, 31, 6), (24, 21, 31), (21, 10, 31), (29, 30, 9), (29, 20, 30), (20, 4, 30), (26, 7, 17), (25, 7, 33), (19, 3, 28), (8, 27, 19), (17, 2, 26), (23, 24, 6), (23, 13, 24), (13, 1, 24), (21, 22, 10), (21, 14, 22), (14, 5, 22), (15, 20, 5), (15, 18, 20), (18, 4, 20), (18, 19, 4), (18, 16, 19), (16, 3, 19), (16, 17, 3), (16, 11, 17), (11, 2, 17), (14, 15, 5), (14, 12, 15), (12, 0, 15), (11, 13, 2), (11, 12, 13), (12, 1, 13), (40, 41, 42, 43), (44, 45, 46, 47, 48), (44, 41, 40, 45), (44, 39, 41), (49, 28, 25, 33), (7, 25, 17), (37, 33, 7), (8, 49, 38), (38, 49, 33, 37, 53, 52), (44, 50, 39), (45, 36, 51), (28, 8, 19), (8, 28, 49)])
_k = {(2, 13): 0.74902, (4, 19): 0.74902, (5, 20): 0.74902, (1, 21): 0.74902, (10, 35): 0.74902, (1, 13): 0.74902, (2, 17): 0.74902, (4, 20): 0.74902, (5, 22): 0.74902, (10, 31): 0.74902, (34, 38): 0.69804, (37, 53): 0.89804, (32, 37): 0.69804, (25, 28): 0.74902, (19, 28): 0.74902, (17, 25): 0.74902, (21, 22): 0.74902, (44, 45): 0.49804, (45, 51): 0.49804, (44, 50): 0.49804, (38, 52): 0.89804, (52, 53): 0.89804}
me_icosphere.attributes.new('crease_edge', 'FLOAT', 'EDGE').data.foreach_set('value', [_k.get((min(e.vertices), max(e.vertices)), 0.0) for e in me_icosphere.edges])
me_icosphere.use_remesh_preserve_volume = False
me_icosphere.use_remesh_preserve_attributes = False
me_icosphere.use_mirror_vertex_groups = False
me_icosphere.update()

# ---- objects
ob_cylinder_003 = bpy.data.objects.new('Cylinder.003', me_cylinder_003)
ob_plane = bpy.data.objects.new('Plane', me_plane)
ob_icosphere = bpy.data.objects.new('Icosphere', me_icosphere)

# ---- transforms, parenting, visibility, modifiers, constraints
ob_cylinder_003.location = (2.739, -1.763, 0.7506)
ob_cylinder_003.rotation_euler = (1.571, -0.0, 0.0)
ob_cylinder_003.scale = (0.7336, 0.7336, 0.4014)
ob_cylinder_003.lineart.crease_threshold = 0.0
ob_plane.location = (0.0, 0.0, 27.06)
ob_plane.scale = (9.969, 9.969, 1.0)
ob_plane.hide_viewport = True
ob_plane.lineart.crease_threshold = 0.0
ob_icosphere.location = (0.0171, 0.0, 1.113)
ob_icosphere.rotation_euler = (-2.702e-07, 8.742e-08, -1.51e-07)
ob_icosphere.scale = (5.443, 2.158, 1.286)
ob_icosphere.lineart.crease_threshold = 0.0
_m = ob_icosphere.modifiers.new('Subsurf', 'SUBSURF')
_m.uv_smooth = 'PRESERVE_CORNERS'
_m.quality = 2
_m.levels = 3
_m.show_only_control_edges = False

# ---- collection membership
col_collection_1.objects.link(ob_cylinder_003)
col_collection_1.objects.link(ob_plane)
col_collection_1.objects.link(ob_icosphere)

# ---- scene / render settings (as saved in the file)
scene.frame_start = 1; scene.frame_end = 250; scene.frame_set(1)
scene.render.engine = 'CYCLES'
scene.render.resolution_percentage = 50
scene.render.dither_intensity = 0.0
scene.cycles.use_denoising = False
scene.cycles.samples = 10
scene.cycles.sampling_pattern = 'TABULATED_SOBOL'
scene.cycles.light_sampling_threshold = 0.0
scene.cycles.use_adaptive_sampling = False
scene.cycles.use_light_tree = False
scene.cycles.blur_glossy = 0.0
scene.cycles.pixel_filter_type = 'GAUSSIAN'
scene.cycles.sample_clamp_indirect = 0.0
scene.view_settings.view_transform = 'Standard'
bpy.context.view_layer.update()

# ---- added for rendering (the .blend has no active camera): camera
cam_auto = bpy.data.cameras.new('AutoCamera')
cam_auto.lens = 50.0
cam_auto.sensor_width = 36.0
cam_auto.clip_end = 1000.0
ob_auto_camera = bpy.data.objects.new('AutoCamera', cam_auto)
scene.collection.objects.link(ob_auto_camera)
ob_auto_camera.location = (10.0463, -12.3755, 9.55244)
ob_auto_camera.rotation_euler = (1.09748, -7.21219e-08, 0.694738)
scene.camera = ob_auto_camera
bpy.context.view_layer.update()
